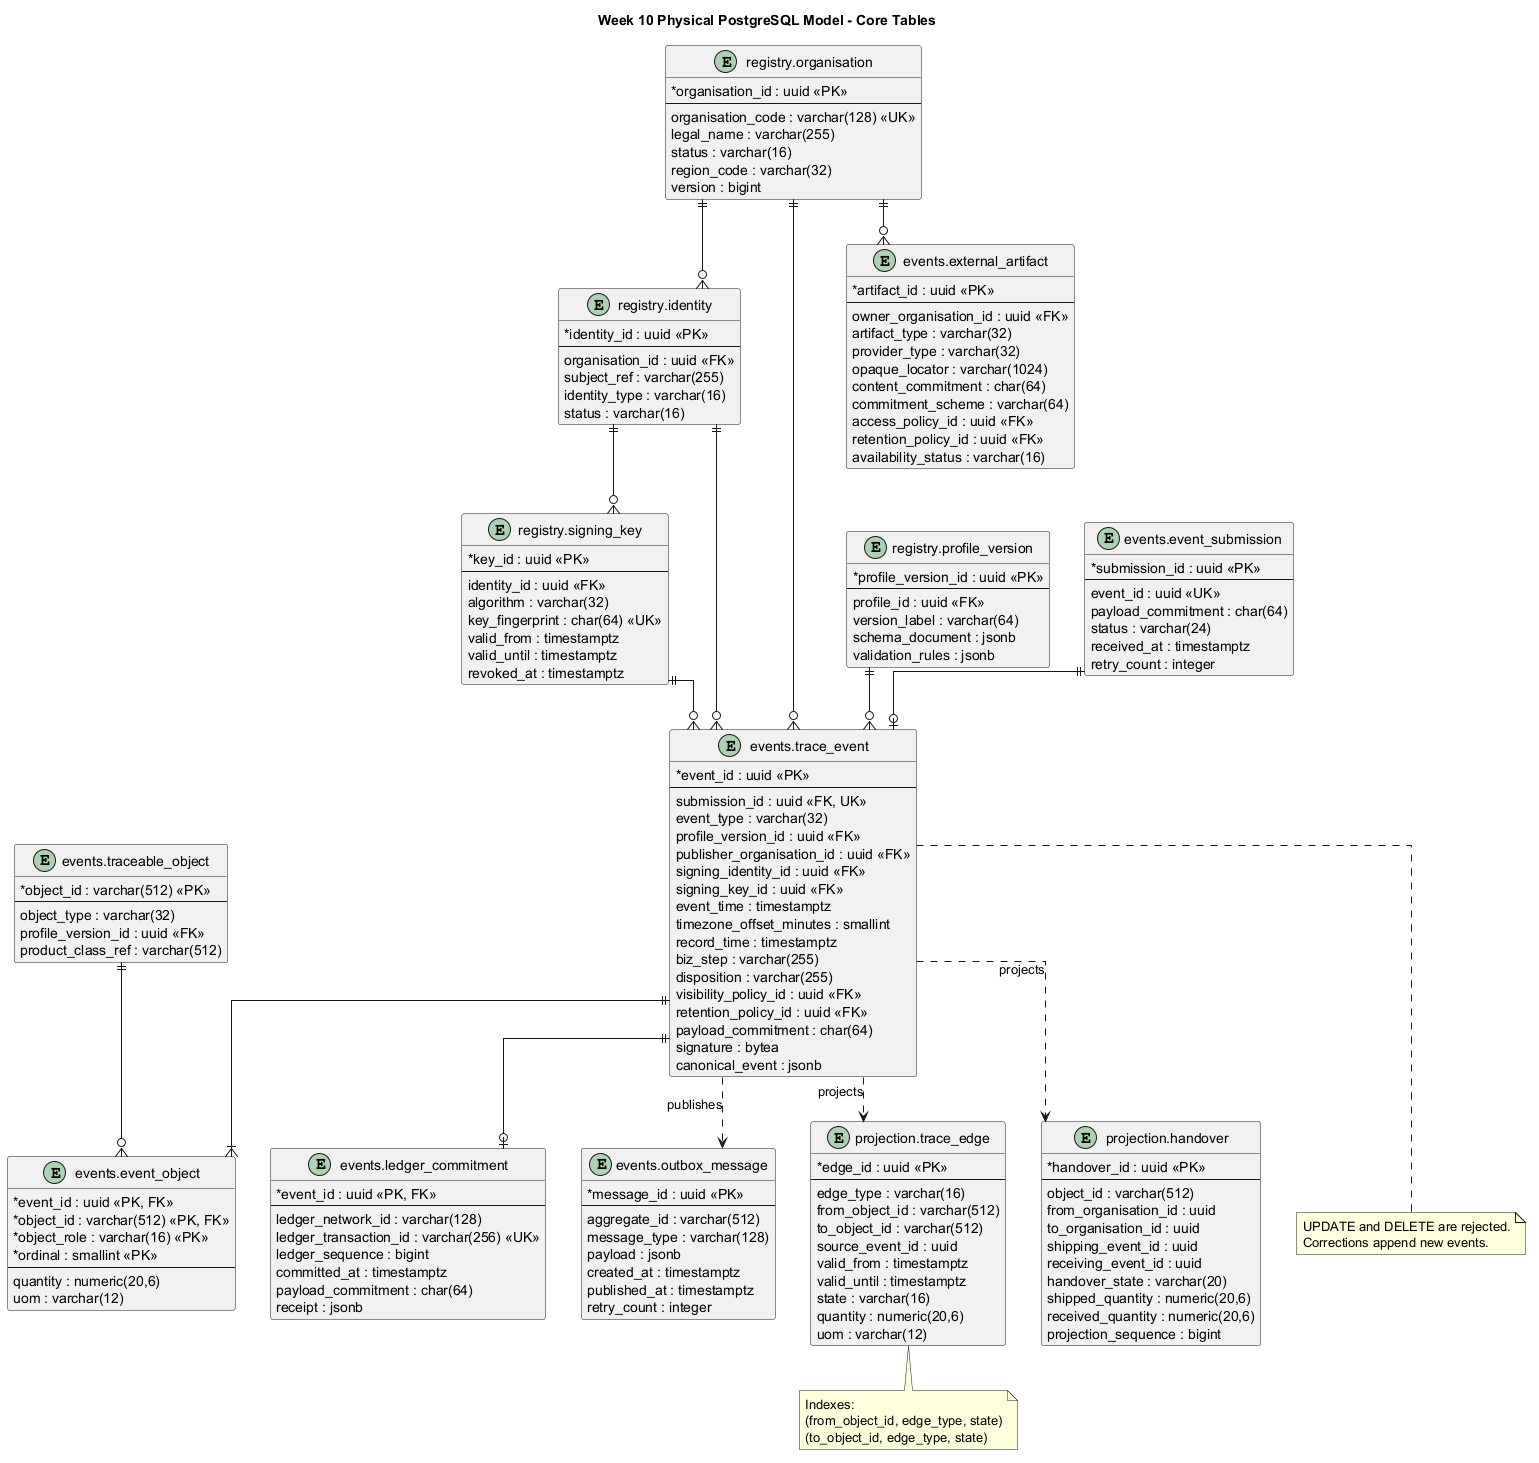

The diagram above was rendered by PlantUML. Its source (embedded in the PNG):
@startuml Traceability_Physical_Data_Model

title Week 10 Physical PostgreSQL Model - Core Tables

hide methods
hide stereotypes
skinparam linetype ortho
skinparam classAttributeIconSize 0
skinparam nodesep 35
skinparam ranksep 45

entity "registry.organisation" as organisation {
  * organisation_id : uuid <<PK>>
  --
  organisation_code : varchar(128) <<UK>>
  legal_name : varchar(255)
  status : varchar(16)
  region_code : varchar(32)
  version : bigint
}

entity "registry.identity" as identity {
  * identity_id : uuid <<PK>>
  --
  organisation_id : uuid <<FK>>
  subject_ref : varchar(255)
  identity_type : varchar(16)
  status : varchar(16)
}

entity "registry.signing_key" as signing_key {
  * key_id : uuid <<PK>>
  --
  identity_id : uuid <<FK>>
  algorithm : varchar(32)
  key_fingerprint : char(64) <<UK>>
  valid_from : timestamptz
  valid_until : timestamptz
  revoked_at : timestamptz
}

entity "registry.profile_version" as profile_version {
  * profile_version_id : uuid <<PK>>
  --
  profile_id : uuid <<FK>>
  version_label : varchar(64)
  schema_document : jsonb
  validation_rules : jsonb
}

entity "events.event_submission" as event_submission {
  * submission_id : uuid <<PK>>
  --
  event_id : uuid <<UK>>
  payload_commitment : char(64)
  status : varchar(24)
  received_at : timestamptz
  retry_count : integer
}

entity "events.trace_event" as trace_event {
  * event_id : uuid <<PK>>
  --
  submission_id : uuid <<FK, UK>>
  event_type : varchar(32)
  profile_version_id : uuid <<FK>>
  publisher_organisation_id : uuid <<FK>>
  signing_identity_id : uuid <<FK>>
  signing_key_id : uuid <<FK>>
  event_time : timestamptz
  timezone_offset_minutes : smallint
  record_time : timestamptz
  biz_step : varchar(255)
  disposition : varchar(255)
  visibility_policy_id : uuid <<FK>>
  retention_policy_id : uuid <<FK>>
  payload_commitment : char(64)
  signature : bytea
  canonical_event : jsonb
}

entity "events.traceable_object" as traceable_object {
  * object_id : varchar(512) <<PK>>
  --
  object_type : varchar(32)
  profile_version_id : uuid <<FK>>
  product_class_ref : varchar(512)
}

entity "events.event_object" as event_object {
  * event_id : uuid <<PK, FK>>
  * object_id : varchar(512) <<PK, FK>>
  * object_role : varchar(16) <<PK>>
  * ordinal : smallint <<PK>>
  --
  quantity : numeric(20,6)
  uom : varchar(12)
}

entity "events.external_artifact" as external_artifact {
  * artifact_id : uuid <<PK>>
  --
  owner_organisation_id : uuid <<FK>>
  artifact_type : varchar(32)
  provider_type : varchar(32)
  opaque_locator : varchar(1024)
  content_commitment : char(64)
  commitment_scheme : varchar(64)
  access_policy_id : uuid <<FK>>
  retention_policy_id : uuid <<FK>>
  availability_status : varchar(16)
}

entity "events.ledger_commitment" as ledger_commitment {
  * event_id : uuid <<PK, FK>>
  --
  ledger_network_id : varchar(128)
  ledger_transaction_id : varchar(256) <<UK>>
  ledger_sequence : bigint
  committed_at : timestamptz
  payload_commitment : char(64)
  receipt : jsonb
}

entity "events.outbox_message" as outbox_message {
  * message_id : uuid <<PK>>
  --
  aggregate_id : varchar(512)
  message_type : varchar(128)
  payload : jsonb
  created_at : timestamptz
  published_at : timestamptz
  retry_count : integer
}

entity "projection.trace_edge" as trace_edge {
  * edge_id : uuid <<PK>>
  --
  edge_type : varchar(16)
  from_object_id : varchar(512)
  to_object_id : varchar(512)
  source_event_id : uuid
  valid_from : timestamptz
  valid_until : timestamptz
  state : varchar(16)
  quantity : numeric(20,6)
  uom : varchar(12)
}

entity "projection.handover" as handover {
  * handover_id : uuid <<PK>>
  --
  object_id : varchar(512)
  from_organisation_id : uuid
  to_organisation_id : uuid
  shipping_event_id : uuid
  receiving_event_id : uuid
  handover_state : varchar(20)
  shipped_quantity : numeric(20,6)
  received_quantity : numeric(20,6)
  projection_sequence : bigint
}

organisation ||--o{ identity
identity ||--o{ signing_key
organisation ||--o{ trace_event
identity ||--o{ trace_event
signing_key ||--o{ trace_event
profile_version ||--o{ trace_event
event_submission ||--o| trace_event
trace_event ||--|{ event_object
traceable_object ||--o{ event_object
organisation ||--o{ external_artifact
trace_event ||--o| ledger_commitment
trace_event ..> trace_edge : projects
trace_event ..> handover : projects
trace_event ..> outbox_message : publishes

note bottom of trace_event
  UPDATE and DELETE are rejected.
  Corrections append new events.
end note

note bottom of trace_edge
  Indexes:
  (from_object_id, edge_type, state)
  (to_object_id, edge_type, state)
end note

@enduml